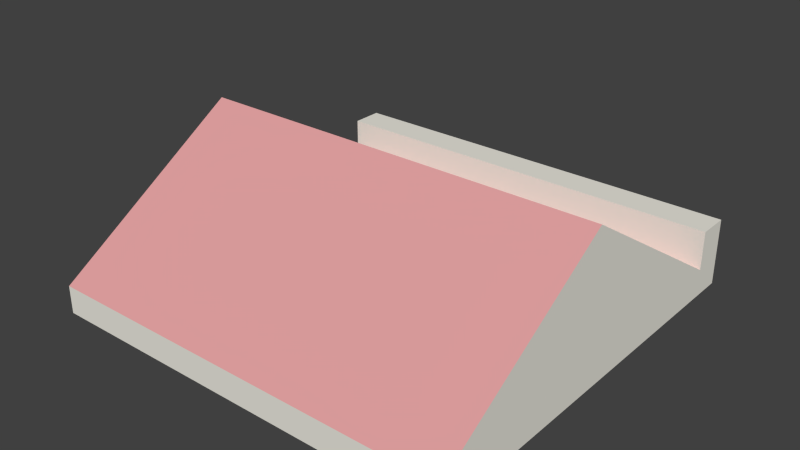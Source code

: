 # Source: building-roof_pointedInLine.blend  (saved by Blender 2.73.0; exported with 4.5.12 LTS)
import bpy
from mathutils import Matrix  # noqa: F401  (used for matrix-valued properties, if any)

bpy.ops.wm.read_factory_settings(use_empty=True)
scene = bpy.context.scene
scene.name = 'Scene'

# ---- collections
col_collection_1 = bpy.data.collections.new('Collection 1'); scene.collection.children.link(col_collection_1)

# ---- materials (node trees are filled in below, after node groups)
mat_2_024 = bpy.data.materials.new('_2.024')
mat_2_024.alpha_threshold = 0.0
mat_2_024.use_transparent_shadow = False
mat_2_024.diffuse_color = (0.8471, 0.8275, 0.749, 1.0)
mat_2_024.specular_color = (0.3294, 0.3294, 0.3294)
mat_2_024.roughness = 0.5
mat_brick_re_011 = bpy.data.materials.new('Brick_Re.011')
mat_brick_re_011.alpha_threshold = 0.0
mat_brick_re_011.use_transparent_shadow = False
mat_brick_re_011.diffuse_color = (0.7765, 0.3647, 0.3647, 1.0)
mat_brick_re_011.specular_color = (0.3294, 0.3294, 0.3294)
mat_brick_re_011.roughness = 0.5

# ---- material node trees

# ---- world
world_world = bpy.data.worlds.new('World'); scene.world = world_world
world_world.color = (0.05088, 0.05088, 0.05088)
world_world.use_sun_shadow = False
world_world.sun_shadow_jitter_overblur = 0.0
world_world.cycles.sampling_method = 'MANUAL'
world_world.cycles.sample_map_resolution = 256

# ---- meshes
me_group219 = bpy.data.meshes.new('Group219')
me_group219.from_pydata([(0.3989, -0.4715, -0.08532), (-0.3511, 0.2785, -0.08532), (0.3989, 0.2785, 0.03468), (0.3989, 0.2785, -0.08532), (-0.3511, 0.2785, 0.03468), (-0.3511, -0.4715, -0.08532), (-0.3511, 0.2213, -0.03532), (0.3989, -0.4715, -0.03532), (-0.3511, -0.4715, -0.03532), (0.3989, -0.1251, 0.1847), (-0.3511, -0.1251, 0.1847), (0.3989, 0.2213, -0.03532), (0.3989, 0.2213, 0.03468), (-0.3511, 0.2213, 0.03468)], [], [(2, 4, 13, 12), (1, 4, 2, 3), (6, 8, 10), (7, 9, 10, 8), (6, 10, 9, 11), (7, 11, 9), (7, 11, 6, 8), (3, 2, 12, 11, 7, 0), (0, 7, 8, 5), (1, 5, 8, 6, 13, 4), (11, 12, 13, 6)])
me_group219.polygons.foreach_set('material_index', [0, 0, 0, 1, 1, 0, 0, 0, 0, 0, 0])
_uv = me_group219.uv_layers.new(name='UVMap')
_uv.uv.foreach_set('vector', [29.53, 0.0, 29.53, 29.53, 27.28, 29.53, 27.28, 0.0, 29.53, 0.0, 29.53, 4.724, 0.0, 4.724, 0.0, 0.0, -27.28, 1.969, 2.274e-13, 1.969, -13.64, 10.63, 0.0, 1.055, 2.161e-16, 17.21, -29.53, 17.21, -29.53, 1.055, 29.53, -21.97, 29.53, -5.813, 2.161e-16, -5.813, 4.322e-16, -21.97, 0.0, 1.969, 27.28, 1.969, 13.64, 10.63, 0.0, 0.0, 27.28, 0.0, 27.28, 29.53, -2.274e-13, 29.53, 29.53, 0.0, 29.53, 4.724, 27.28, 4.724, 27.28, 1.969, 0.0, 1.969, 0.0, 0.0, 0.0, 0.0, 0.0, 1.969, -29.53, 1.969, -29.53, 0.0, -29.53, 0.0, 2.274e-13, 0.0, 2.274e-13, 1.969, -27.28, 1.969, -27.28, 4.724, -29.53, 4.724, 0.0, 1.969, 0.0, 4.724, -29.53, 4.724, -29.53, 1.969])
me_group219.materials.append(mat_2_024)
me_group219.materials.append(mat_brick_re_011)
me_group219.use_remesh_preserve_volume = False
me_group219.use_remesh_preserve_attributes = False
me_group219.use_mirror_vertex_groups = False
me_group219.update()

# ---- objects
ob_group219 = bpy.data.objects.new('Group219', me_group219)

# ---- transforms, parenting, visibility, modifiers, constraints
ob_group219.location = (0.0, 0.0, 0.0)
ob_group219.lineart.crease_threshold = 0.0

# ---- collection membership
col_collection_1.objects.link(ob_group219)

# ---- scene / render settings (as saved in the file)
scene.frame_start = 1; scene.frame_end = 250; scene.frame_set(1)
scene.render.engine = 'BLENDER_EEVEE_NEXT'
scene.render.resolution_percentage = 50
scene.render.dither_intensity = 0.0
scene.cycles.use_denoising = False
scene.cycles.samples = 10
scene.cycles.sampling_pattern = 'TABULATED_SOBOL'
scene.cycles.light_sampling_threshold = 0.0
scene.cycles.use_adaptive_sampling = False
scene.cycles.use_light_tree = False
scene.cycles.blur_glossy = 0.0
scene.cycles.pixel_filter_type = 'GAUSSIAN'
scene.cycles.sample_clamp_indirect = 0.0
scene.view_settings.view_transform = 'Standard'
bpy.context.view_layer.update()

# ---- added for rendering (the .blend has no active camera and no usable light): camera, sun
cam_auto = bpy.data.cameras.new('AutoCamera')
cam_auto.lens = 50.0
cam_auto.sensor_width = 36.0
cam_auto.clip_end = 1000.0
ob_auto_camera = bpy.data.objects.new('AutoCamera', cam_auto)
scene.collection.objects.link(ob_auto_camera)
ob_auto_camera.location = (1.03658, -1.31172, 0.859797)
ob_auto_camera.rotation_euler = (1.09748, -7.21219e-08, 0.694738)
scene.camera = ob_auto_camera
light_auto_sun = bpy.data.lights.new('AutoSun', 'SUN')
light_auto_sun.energy = 3.0
light_auto_sun.angle = 0.0523599
ob_auto_sun = bpy.data.objects.new('AutoSun', light_auto_sun)
scene.collection.objects.link(ob_auto_sun)
ob_auto_sun.rotation_euler = (0.872665, 0.174533, 0.523599)
bpy.context.view_layer.update()
